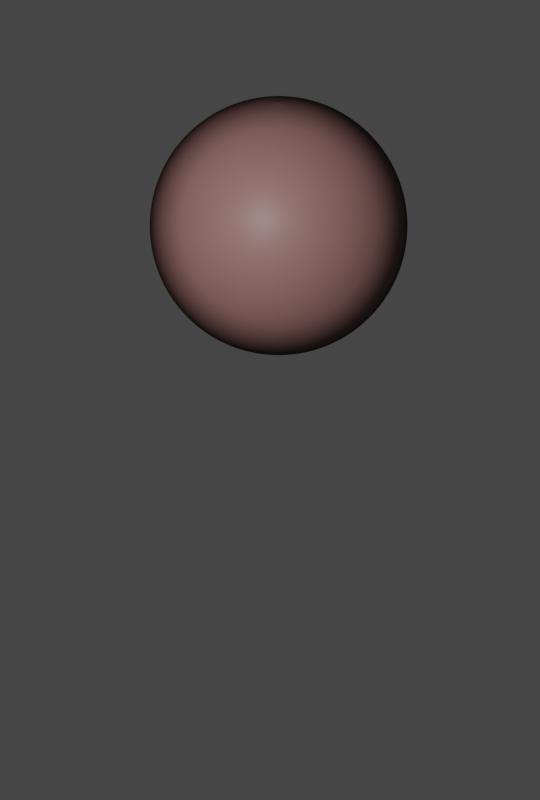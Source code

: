 # Source: Makemake.blend  (saved by Blender 2.93.20; exported with 4.5.12 LTS)
import bpy
from mathutils import Matrix  # noqa: F401  (used for matrix-valued properties, if any)

bpy.ops.wm.read_factory_settings(use_empty=True)
scene = bpy.context.scene
scene.name = 'Scene'

# ---- collections
col_collection = bpy.data.collections.new('Collection'); scene.collection.children.link(col_collection)

# ---- images (referenced by path relative to the original .blend; pixels are not part of the script)
import os
ASSET_DIR = os.environ.get("B2B_ASSET_DIR", "")  # directory of the original .blend (textures are referenced by path, not embedded)
HERE = os.path.dirname(os.path.abspath(__file__))  # packed textures are extracted next to this script under _unpacked/

def load_image(name, relpath, width, height, colorspace="sRGB"):
    """Load a texture the original file referenced (path relative to the .blend, or extracted next to this script)."""
    p = next((c for c in (os.path.join(HERE, relpath), os.path.join(ASSET_DIR, relpath)) if relpath and os.path.exists(c)), "")
    if p:
        img = bpy.data.images.load(p, check_existing=True)
        img.name = name
    else:  # same state as the original file: an image datablock whose file is absent (Cycles renders it pink)
        img = bpy.data.images.new(name, width, height)
        img.source = "FILE"
        img.filepath = "//" + (relpath or name)
    img.colorspace_settings.name = colorspace
    return img
img_thebe_texture_map_png = load_image('thebe_texture_map.png', 'thebe_texture_map.png', 1024, 1024, 'sRGB')
img_random_text_8_png = load_image('random_text_8.png', 'random_text_8.png', 1024, 1024, 'sRGB')

# ---- materials (node trees are filled in below, after node groups)
mat_material_001 = bpy.data.materials.new('Material.001')

# ---- material node trees
mat_material_001.use_nodes = True; mat_material_001.node_tree.nodes.clear()
_N = mat_material_001.node_tree.nodes; _L = mat_material_001.node_tree.links
n0 = _N.new('ShaderNodeBsdfPrincipled'); n0.name = 'Principled BSDF'; n0.location = (10, 300)
n0.distribution = 'GGX'
n0.subsurface_method = 'BURLEY'
n0.inputs[3].default_value = 1.45
n0.inputs[27].default_value = (0.0, 0.0, 0.0, 1.0)
n0.inputs[28].default_value = 1.0
n1 = _N.new('ShaderNodeOutputMaterial'); n1.name = 'Material Output'; n1.location = (786, 349)
n2 = _N.new('ShaderNodeTexImage'); n2.name = 'Image Texture.001'; n2.location = (584, 91)
n2.image = img_thebe_texture_map_png
n3 = _N.new('ShaderNodeBsdfPrincipled'); n3.name = 'Principled BSDF.001'; n3.location = (289, 167)
n3.distribution = 'GGX'
n3.subsurface_method = 'BURLEY'
n3.inputs[0].default_value = (0.0, 0.0, 0.0, 1.0)
n3.inputs[3].default_value = 1.45
n3.inputs[13].default_value = 0.0
n3.inputs[27].default_value = (0.0, 0.0, 0.0, 1.0)
n3.inputs[28].default_value = 1.0
n4 = _N.new('ShaderNodeMixShader'); n4.name = 'Mix Shader'; n4.location = (587, 398)
n5 = _N.new('ShaderNodeLayerWeight'); n5.name = 'Layer Weight'; n5.location = (8, 471)
n6 = _N.new('ShaderNodeValToRGB'); n6.name = 'ColorRamp'; n6.location = (278, 513)
while len(n6.color_ramp.elements) > 1: n6.color_ramp.elements.remove(n6.color_ramp.elements[-1])
n6.color_ramp.elements[0].position = 0.3455; n6.color_ramp.elements[0].color = (0.0, 0.0, 0.0, 1.0)
_e = n6.color_ramp.elements.new(1.0); _e.color = (1.0, 1.0, 1.0, 1.0)
n7 = _N.new('ShaderNodeDisplacement'); n7.name = 'Displacement'; n7.location = (874, 114)
n7.inputs[2].default_value = 0.05
n8 = _N.new('ShaderNodeTexImage'); n8.name = 'Image Texture'; n8.location = (-675, 277)
n8.image = img_random_text_8_png
n9 = _N.new('ShaderNodeValToRGB'); n9.name = 'ColorRamp.001'; n9.location = (-329, 270)
while len(n9.color_ramp.elements) > 1: n9.color_ramp.elements.remove(n9.color_ramp.elements[-1])
n9.color_ramp.elements[0].position = 0.1136; n9.color_ramp.elements[0].color = (0.1508, 0.02664, 0.01222, 1.0)
_e = n9.color_ramp.elements.new(0.4); _e.color = (0.5, 0.2871, 0.2791, 1.0)
_e = n9.color_ramp.elements.new(0.8182); _e.color = (1.0, 1.0, 1.0, 1.0)
_L.new(n0.outputs[0], n4.inputs[1])
_L.new(n7.outputs[0], n1.inputs[2])
_L.new(n2.outputs[0], n7.inputs[0])
_L.new(n4.outputs[0], n1.inputs[0])
_L.new(n3.outputs[0], n4.inputs[2])
_L.new(n5.outputs[1], n6.inputs[0])
_L.new(n6.outputs[0], n4.inputs[0])
_L.new(n8.outputs[0], n9.inputs[0])
_L.new(n9.outputs[0], n0.inputs[0])
n1.is_active_output = True

# ---- world
world_world = bpy.data.worlds.new('World'); scene.world = world_world
world_world.use_nodes = True; world_world.node_tree.nodes.clear()
_N = world_world.node_tree.nodes; _L = world_world.node_tree.links
n0 = _N.new('ShaderNodeOutputWorld'); n0.name = 'World Output'; n0.location = (300, 300)
n1 = _N.new('ShaderNodeBackground'); n1.name = 'Background'; n1.location = (10, 300)
n1.inputs[0].default_value = (0.05088, 0.05088, 0.05088, 1.0)
_L.new(n1.outputs[0], n0.inputs[0])
n0.is_active_output = True
world_world.color = (0.05088, 0.05088, 0.05088)
world_world.use_sun_shadow = False
world_world.sun_shadow_jitter_overblur = 0.0

# ---- cameras
cam_camera_001 = bpy.data.cameras.new('Camera.001')
cam_camera_001.type = 'ORTHO'
cam_camera_001.show_background_images = True

# ---- lights
light_light = bpy.data.lights.new('Light', 'POINT')
light_light.transmission_factor = 0.0
light_light.energy = 972.1
light_light.shadow_soft_size = 0.1
light_light.shadow_maximum_resolution = 0.006
light_light.use_absolute_resolution = True

# ---- meshes
me_sphere_001 = bpy.data.meshes.new('Sphere.001')
me_sphere_001.from_pydata([(0.0, 0.1951, 0.9808), (0.0, 0.3827, 0.9239), (0.0, 0.5556, 0.8315), (0.0, 0.7071, 0.7071), (0.0, 0.8315, 0.5556), (0.0, 0.9239, 0.3827), (0.0, 0.9808, 0.1951), (0.0, 0.8315, -0.5556), (0.0, 0.7071, -0.7071), (0.0, 0.5556, -0.8315), (0.03806, 0.1913, 0.9808), (0.07466, 0.3753, 0.9239), (0.1084, 0.5449, 0.8315), (0.1379, 0.6935, 0.7071), (0.1622, 0.8155, 0.5556), (0.1802, 0.9061, 0.3827), (0.1913, 0.9619, 0.1951), (0.1951, 0.9808, -4.371e-08), (0.1913, 0.9619, -0.1951), (0.1802, 0.9061, -0.3827), (0.1622, 0.8155, -0.5556), (0.1379, 0.6935, -0.7071), (0.1084, 0.5449, -0.8315), (0.07466, 0.3753, -0.9239), (0.03806, 0.1913, -0.9808), (0.07466, 0.1802, 0.9808), (0.1464, 0.3536, 0.9239), (0.2126, 0.5133, 0.8315), (0.2706, 0.6533, 0.7071), (0.3182, 0.7682, 0.5556), (0.3536, 0.8536, 0.3827), (0.3753, 0.9061, 0.1951), (0.3827, 0.9239, -4.371e-08), (0.3753, 0.9061, -0.1951), (0.3536, 0.8536, -0.3827), (0.3182, 0.7682, -0.5556), (0.2706, 0.6533, -0.7071), (0.2126, 0.5133, -0.8315), (0.1464, 0.3536, -0.9239), (0.07466, 0.1802, -0.9808), (0.1084, 0.1622, 0.9808), (0.2126, 0.3182, 0.9239), (0.3087, 0.4619, 0.8315), (0.3928, 0.5879, 0.7071), (0.4619, 0.6913, 0.5556), (0.5133, 0.7682, 0.3827), (0.5449, 0.8155, 0.1951), (0.5556, 0.8315, -4.371e-08), (0.5449, 0.8155, -0.1951), (0.5133, 0.7682, -0.3827), (0.4619, 0.6913, -0.5556), (0.3928, 0.5879, -0.7071), (0.3087, 0.4619, -0.8315), (0.2126, 0.3182, -0.9239), (0.1084, 0.1622, -0.9808), (0.1379, 0.1379, 0.9808), (0.2706, 0.2706, 0.9239), (0.3928, 0.3928, 0.8315), (0.5, 0.5, 0.7071), (0.5879, 0.5879, 0.5556), (0.6533, 0.6533, 0.3827), (0.6935, 0.6935, 0.1951), (0.7071, 0.7071, -4.371e-08), (0.6935, 0.6935, -0.1951), (0.6533, 0.6533, -0.3827), (0.5879, 0.5879, -0.5556), (0.5, 0.5, -0.7071), (0.3928, 0.3928, -0.8315), (0.2706, 0.2706, -0.9239), (0.1379, 0.1379, -0.9808), (0.1622, 0.1084, 0.9808), (0.3182, 0.2126, 0.9239), (0.4619, 0.3087, 0.8315), (0.5879, 0.3928, 0.7071), (0.6913, 0.4619, 0.5556), (0.7682, 0.5133, 0.3827), (0.8155, 0.5449, 0.1951), (0.8315, 0.5556, -4.371e-08), (0.8155, 0.5449, -0.1951), (0.7682, 0.5133, -0.3827), (0.6913, 0.4619, -0.5556), (0.5879, 0.3928, -0.7071), (0.4619, 0.3087, -0.8315), (0.3182, 0.2126, -0.9239), (0.1622, 0.1084, -0.9808), (0.1802, 0.07466, 0.9808), (0.3536, 0.1464, 0.9239), (0.5133, 0.2126, 0.8315), (0.6533, 0.2706, 0.7071), (0.7682, 0.3182, 0.5556), (0.8536, 0.3536, 0.3827), (0.9061, 0.3753, 0.1951), (0.9239, 0.3827, -4.371e-08), (0.9061, 0.3753, -0.1951), (0.8536, 0.3536, -0.3827), (0.7682, 0.3182, -0.5556), (0.6533, 0.2706, -0.7071), (0.5133, 0.2126, -0.8315), (0.3536, 0.1464, -0.9239), (0.1802, 0.07466, -0.9808), (0.1913, 0.03806, 0.9808), (0.3753, 0.07466, 0.9239), (0.5449, 0.1084, 0.8315), (0.6935, 0.1379, 0.7071), (0.8155, 0.1622, 0.5556), (0.9061, 0.1802, 0.3827), (0.9619, 0.1913, 0.1951), (0.9808, 0.1951, -4.371e-08), (0.9619, 0.1913, -0.1951), (0.9061, 0.1802, -0.3827), (0.8155, 0.1622, -0.5556), (0.6935, 0.1379, -0.7071), (0.5449, 0.1084, -0.8315), (0.3753, 0.07466, -0.9239), (0.1913, 0.03806, -0.9808), (0.1951, -6.874e-08, 0.9808), (0.3827, -1.209e-07, 0.9239), (0.5556, -1.134e-07, 0.8315), (0.7071, -4.638e-08, 0.7071), (0.8315, -9.109e-08, 0.5556), (0.9239, -1.658e-08, 0.3827), (0.9808, -9.109e-08, 0.1951), (1.0, -1.656e-07, -4.371e-08), (0.9808, -9.109e-08, -0.1951), (0.9239, -1.507e-07, -0.3827), (0.8315, -1.06e-07, -0.5556), (0.7071, -4.638e-08, -0.7071), (0.5556, -1.134e-07, -0.8315), (0.3827, -9.854e-08, -0.9239), (0.1951, -7.619e-08, -0.9808), (0.1913, -0.03806, 0.9808), (0.3753, -0.07466, 0.9239), (0.5449, -0.1084, 0.8315), (0.6935, -0.1379, 0.7071), (0.8155, -0.1622, 0.5556), (0.9061, -0.1802, 0.3827), (0.9619, -0.1913, 0.1951), (0.9808, -0.1951, -4.371e-08), (0.9619, -0.1913, -0.1951), (0.9061, -0.1802, -0.3827), (0.8155, -0.1622, -0.5556), (0.6935, -0.1379, -0.7071), (0.5449, -0.1084, -0.8315), (0.3753, -0.07466, -0.9239), (0.1913, -0.03806, -0.9808), (0.1802, -0.07466, 0.9808), (0.3536, -0.1464, 0.9239), (0.5133, -0.2126, 0.8315), (0.6533, -0.2706, 0.7071), (0.7682, -0.3182, 0.5556), (0.8536, -0.3536, 0.3827), (0.9061, -0.3753, 0.1951), (0.9239, -0.3827, -4.371e-08), (0.9061, -0.3753, -0.1951), (0.8536, -0.3536, -0.3827), (0.7682, -0.3182, -0.5556), (0.6533, -0.2706, -0.7071), (0.5133, -0.2126, -0.8315), (0.3536, -0.1464, -0.9239), (0.1802, -0.07466, -0.9808), (0.1622, -0.1084, 0.9808), (0.3182, -0.2126, 0.9239), (0.4619, -0.3087, 0.8315), (0.5879, -0.3928, 0.7071), (0.6913, -0.4619, 0.5556), (0.7682, -0.5133, 0.3827), (0.8155, -0.5449, 0.1951), (0.8315, -0.5556, -4.371e-08), (0.8155, -0.5449, -0.1951), (0.7682, -0.5133, -0.3827), (0.6913, -0.4619, -0.5556), (0.5879, -0.3928, -0.7071), (0.4619, -0.3087, -0.8315), (0.3182, -0.2126, -0.9239), (0.1622, -0.1084, -0.9808), (0.1379, -0.1379, 0.9808), (0.2706, -0.2706, 0.9239), (0.3928, -0.3928, 0.8315), (0.5, -0.5, 0.7071), (0.5879, -0.5879, 0.5556), (0.6533, -0.6533, 0.3827), (0.6935, -0.6935, 0.1951), (0.7071, -0.7071, -4.371e-08), (0.6935, -0.6935, -0.1951), (0.6533, -0.6533, -0.3827), (0.5879, -0.5879, -0.5556), (0.5, -0.5, -0.7071), (0.3928, -0.3928, -0.8315), (0.2706, -0.2706, -0.9239), (0.1379, -0.1379, -0.9808), (0.1084, -0.1622, 0.9808), (0.2126, -0.3182, 0.9239), (0.3087, -0.4619, 0.8315), (0.3928, -0.5879, 0.7071), (0.4619, -0.6913, 0.5556), (0.5133, -0.7682, 0.3827), (0.5449, -0.8155, 0.1951), (0.5556, -0.8315, -4.371e-08), (0.5449, -0.8155, -0.1951), (0.5133, -0.7682, -0.3827), (0.4619, -0.6913, -0.5556), (0.3928, -0.5879, -0.7071), (0.3087, -0.4619, -0.8315), (0.2126, -0.3182, -0.9239), (0.1084, -0.1622, -0.9808), (0.07466, -0.1802, 0.9808), (0.1464, -0.3536, 0.9239), (0.2126, -0.5133, 0.8315), (0.2706, -0.6533, 0.7071), (0.3182, -0.7682, 0.5556), (0.3536, -0.8536, 0.3827), (0.3753, -0.9061, 0.1951), (0.3827, -0.9239, -4.371e-08), (0.3753, -0.9061, -0.1951), (0.3536, -0.8536, -0.3827), (0.3182, -0.7682, -0.5556), (0.2706, -0.6533, -0.7071), (0.2126, -0.5133, -0.8315), (0.1464, -0.3536, -0.9239), (0.07466, -0.1802, -0.9808), (0.03806, -0.1913, 0.9808), (0.07466, -0.3753, 0.9239), (0.1084, -0.5449, 0.8315), (0.1379, -0.6935, 0.7071), (0.1622, -0.8155, 0.5556), (0.1802, -0.9061, 0.3827), (0.1913, -0.9619, 0.1951), (0.1951, -0.9808, -4.371e-08), (0.1913, -0.9619, -0.1951), (0.1802, -0.9061, -0.3827), (0.1622, -0.8155, -0.5556), (0.1379, -0.6935, -0.7071), (0.1084, -0.5449, -0.8315), (0.07466, -0.3753, -0.9239), (0.03806, -0.1913, -0.9808), (2.154e-09, -0.1951, 0.9808), (-2.765e-08, -0.3827, 0.9239), (-6.49e-08, -0.5556, 0.8315), (4.686e-08, -0.7071, 0.7071), (-1.275e-08, -0.8315, 0.5556), (1.706e-08, -0.9239, 0.3827), (-7.235e-08, -0.9808, 0.1951), (-2.661e-07, -1.0, -4.371e-08), (-7.235e-08, -0.9808, -0.1951), (-1.171e-07, -0.9239, -0.3827), (-4.255e-08, -0.8315, -0.5556), (4.686e-08, -0.7071, -0.7071), (-6.49e-08, -0.5556, -0.8315), (2.154e-09, -0.3827, -0.9239), (-1.571e-09, -0.1951, -0.9808), (-0.03806, -0.1913, 0.9808), (-0.07466, -0.3753, 0.9239), (-0.1084, -0.5449, 0.8315), (-0.1379, -0.6935, 0.7071), (-0.1622, -0.8155, 0.5556), (-0.1802, -0.9061, 0.3827), (-0.1913, -0.9619, 0.1951), (-0.1951, -0.9808, -4.371e-08), (-0.1913, -0.9619, -0.1951), (-0.1802, -0.9061, -0.3827), (-0.1622, -0.8155, -0.5556), (-0.1379, -0.6935, -0.7071), (-0.1084, -0.5449, -0.8315), (-0.07466, -0.3753, -0.9239), (-0.03806, -0.1913, -0.9808), (-0.07466, -0.1802, 0.9808), (-0.1464, -0.3536, 0.9239), (-0.2126, -0.5133, 0.8315), (-0.2706, -0.6533, 0.7071), (-0.3182, -0.7682, 0.5556), (-0.3536, -0.8536, 0.3827), (-0.3753, -0.9061, 0.1951), (-0.3827, -0.9239, -4.371e-08), (-0.3753, -0.9061, -0.1951), (-0.3536, -0.8536, -0.3827), (-0.3182, -0.7682, -0.5556), (-0.2706, -0.6533, -0.7071), (-0.2126, -0.5133, -0.8315), (-0.1464, -0.3536, -0.9239), (-0.07466, -0.1802, -0.9808), (-0.1084, -0.1622, 0.9808), (-0.2126, -0.3182, 0.9239), (-0.3087, -0.4619, 0.8315), (-0.3928, -0.5879, 0.7071), (-0.4619, -0.6913, 0.5556), (-0.5133, -0.7682, 0.3827), (-0.5449, -0.8155, 0.1951), (-0.5556, -0.8315, -4.371e-08), (-0.5449, -0.8155, -0.1951), (-0.5133, -0.7682, -0.3827), (-0.4619, -0.6913, -0.5556), (-0.3928, -0.5879, -0.7071), (-0.3087, -0.4619, -0.8315), (-0.2126, -0.3182, -0.9239), (-0.1084, -0.1622, -0.9808), (-0.1379, -0.1379, 0.9808), (-0.2706, -0.2706, 0.9239), (-0.3928, -0.3928, 0.8315), (-0.5, -0.5, 0.7071), (-0.5879, -0.5879, 0.5556), (-0.6533, -0.6533, 0.3827), (-0.6935, -0.6935, 0.1951), (-0.7071, -0.7071, -4.371e-08), (-0.6935, -0.6935, -0.1951), (-0.6533, -0.6533, -0.3827), (-0.5879, -0.5879, -0.5556), (-0.5, -0.5, -0.7071), (-0.3928, -0.3928, -0.8315), (-0.2706, -0.2706, -0.9239), (-0.1379, -0.1379, -0.9808), (-0.1622, -0.1084, 0.9808), (-0.3182, -0.2126, 0.9239), (-0.4619, -0.3087, 0.8315), (-0.5879, -0.3928, 0.7071), (-0.6913, -0.4619, 0.5556), (-0.7682, -0.5133, 0.3827), (-0.8155, -0.5449, 0.1951), (-0.8315, -0.5556, -4.371e-08), (-0.8155, -0.5449, -0.1951), (-0.7682, -0.5133, -0.3827), (-0.6913, -0.4619, -0.5556), (-0.5879, -0.3928, -0.7071), (-0.4619, -0.3087, -0.8315), (-0.3182, -0.2126, -0.9239), (-0.1622, -0.1084, -0.9808), (-8.077e-08, -1.209e-07, 1.0), (-0.1802, -0.07466, 0.9808), (-0.3536, -0.1464, 0.9239), (-0.5133, -0.2126, 0.8315), (-0.6533, -0.2706, 0.7071), (-0.7682, -0.3182, 0.5556), (-0.8536, -0.3536, 0.3827), (-0.9061, -0.3753, 0.1951), (-0.9239, -0.3827, -4.371e-08), (-0.9061, -0.3753, -0.1951), (-0.8536, -0.3536, -0.3827), (-0.7682, -0.3182, -0.5556), (-0.6533, -0.2706, -0.7071), (-0.5133, -0.2126, -0.8315), (-0.3536, -0.1464, -0.9239), (-0.1802, -0.07466, -0.9808), (-0.1913, -0.03806, 0.9808), (-0.3753, -0.07466, 0.9239), (-0.5449, -0.1084, 0.8315), (-0.6935, -0.1379, 0.7071), (-0.8155, -0.1622, 0.5556), (-0.9061, -0.1802, 0.3827), (-0.9619, -0.1913, 0.1951), (-0.9808, -0.1951, -4.371e-08), (-0.9619, -0.1913, -0.1951), (-0.9061, -0.1802, -0.3827), (-0.8155, -0.1622, -0.5556), (-0.6935, -0.1379, -0.7071), (-0.5449, -0.1084, -0.8315), (-0.3753, -0.07466, -0.9239), (-0.1913, -0.03806, -0.9808), (-0.1951, -7.246e-08, 0.9808), (-0.3827, -4.638e-08, 0.9239), (-0.5556, 5.771e-09, 0.8315), (-0.7071, -9.109e-08, 0.7071), (-0.8315, -4.638e-08, 0.5556), (-0.9239, -1.68e-09, 0.3827), (-0.9808, 7.283e-08, 0.1951), (-1.0, 3.858e-07, -4.371e-08), (-0.9808, 7.283e-08, -0.1951), (-0.9239, 1.175e-07, -0.3827), (-0.8315, -3.148e-08, -0.5556), (-0.7071, -9.109e-08, -0.7071), (-0.5556, 5.771e-09, -0.8315), (-0.3827, -6.128e-08, -0.9239), (-0.1951, -6.874e-08, -0.9808), (-0.1913, 0.03806, 0.9808), (-0.3753, 0.07466, 0.9239), (-0.5449, 0.1084, 0.8315), (-0.6935, 0.1379, 0.7071), (-0.8155, 0.1622, 0.5556), (-0.9061, 0.1802, 0.3827), (-0.9619, 0.1913, 0.1951), (-0.9808, 0.1951, -4.371e-08), (-0.9619, 0.1913, -0.1951), (-0.9061, 0.1802, -0.3827), (-0.8155, 0.1622, -0.5556), (-0.6935, 0.1379, -0.7071), (-0.5449, 0.1084, -0.8315), (-0.3753, 0.07466, -0.9239), (-0.1913, 0.03806, -0.9808), (-0.1802, 0.07466, 0.9808), (-0.3536, 0.1464, 0.9239), (-0.5133, 0.2126, 0.8315), (-0.6533, 0.2706, 0.7071), (-0.7682, 0.3182, 0.5556), (-0.8536, 0.3536, 0.3827), (-0.9061, 0.3753, 0.1951), (-0.9239, 0.3827, -4.371e-08), (-0.9061, 0.3753, -0.1951), (-0.8536, 0.3536, -0.3827), (-0.7682, 0.3182, -0.5556), (-0.6533, 0.2706, -0.7071), (-0.5133, 0.2126, -0.8315), (-0.3536, 0.1464, -0.9239), (-0.1802, 0.07466, -0.9808), (-0.1622, 0.1084, 0.9808), (-0.3182, 0.2126, 0.9239), (-0.4619, 0.3087, 0.8315), (-0.5879, 0.3928, 0.7071), (-0.6913, 0.4619, 0.5556), (-0.7682, 0.5133, 0.3827), (-0.8155, 0.5449, 0.1951), (-0.8315, 0.5556, -4.371e-08), (-0.8155, 0.5449, -0.1951), (-0.7682, 0.5133, -0.3827), (-0.6913, 0.4619, -0.5556), (-0.5879, 0.3928, -0.7071), (-0.4619, 0.3087, -0.8315), (-0.3182, 0.2126, -0.9239), (-0.1622, 0.1084, -0.9808), (-0.1379, 0.1379, 0.9808), (-0.2706, 0.2706, 0.9239), (-0.3928, 0.3928, 0.8315), (-0.5, 0.5, 0.7071), (-0.5879, 0.5879, 0.5556), (-0.6533, 0.6533, 0.3827), (-0.6935, 0.6935, 0.1951), (-0.7071, 0.7071, -4.371e-08), (-0.6935, 0.6935, -0.1951), (-0.6533, 0.6533, -0.3827), (-0.5879, 0.5879, -0.5556), (-0.5, 0.5, -0.7071), (-0.3928, 0.3928, -0.8315), (-0.2706, 0.2706, -0.9239), (-0.1379, 0.1379, -0.9808), (-0.1084, 0.1622, 0.9808), (-0.2126, 0.3182, 0.9239), (-0.3087, 0.4619, 0.8315), (-0.3928, 0.5879, 0.7071), (-0.4619, 0.6913, 0.5556), (-0.5133, 0.7682, 0.3827), (-0.5449, 0.8155, 0.1951), (-0.5556, 0.8315, -4.371e-08), (-0.5449, 0.8155, -0.1951), (-0.5133, 0.7682, -0.3827), (-0.4619, 0.6913, -0.5556), (-0.3928, 0.5879, -0.7071), (-0.3087, 0.4619, -0.8315), (-0.2126, 0.3182, -0.9239), (-0.1084, 0.1622, -0.9808), (-0.07466, 0.1802, 0.9808), (-0.1464, 0.3536, 0.9239), (-0.2126, 0.5133, 0.8315), (-0.2706, 0.6533, 0.7071), (-0.3182, 0.7682, 0.5556), (-0.3536, 0.8536, 0.3827), (-0.3753, 0.9061, 0.1951), (-0.3827, 0.9239, -4.371e-08), (-0.3753, 0.9061, -0.1951), (-0.3536, 0.8536, -0.3827), (-0.3182, 0.7682, -0.5556), (-0.2706, 0.6533, -0.7071), (-0.2126, 0.5133, -0.8315), (-0.1464, 0.3536, -0.9239), (-0.07466, 0.1802, -0.9808), (-0.03806, 0.1913, 0.9808), (-0.07466, 0.3753, 0.9239), (-0.1084, 0.5449, 0.8315), (-0.1379, 0.6935, 0.7071), (-0.1622, 0.8155, 0.5556), (-0.1802, 0.9061, 0.3827), (-0.1913, 0.9619, 0.1951), (-0.1951, 0.9808, -4.371e-08), (-0.1913, 0.9619, -0.1951), (-0.1802, 0.9061, -0.3827), (-0.1622, 0.8155, -0.5556), (-0.1379, 0.6935, -0.7071), (-0.1084, 0.5449, -0.8315), (-0.07466, 0.3753, -0.9239), (-0.03806, 0.1913, -0.9808), (5.386e-07, 1.0, -4.371e-08), (2.257e-07, 0.9808, -0.1951), (1.959e-07, 0.9239, -0.3827), (6.921e-08, 0.3827, -0.9239), (2.823e-08, 0.1951, -0.9808), (0.0, -8.742e-08, -1.0)], [], [(9, 8, 21, 22), (5, 4, 14, 15), (479, 9, 22, 23), (6, 5, 15, 16), (480, 479, 23, 24), (476, 6, 16, 17), (0, 325, 10), (481, 480, 24), (477, 476, 17, 18), (1, 0, 10, 11), (478, 477, 18, 19), (2, 1, 11, 12), (7, 478, 19, 20), (3, 2, 12, 13), (8, 7, 20, 21), (4, 3, 13, 14), (13, 12, 27, 28), (21, 20, 35, 36), (14, 13, 28, 29), (22, 21, 36, 37), (15, 14, 29, 30), (23, 22, 37, 38), (16, 15, 30, 31), (24, 23, 38, 39), (17, 16, 31, 32), (10, 325, 25), (481, 24, 39), (18, 17, 32, 33), (11, 10, 25, 26), (19, 18, 33, 34), (12, 11, 26, 27), (20, 19, 34, 35), (32, 31, 46, 47), (25, 325, 40), (481, 39, 54), (33, 32, 47, 48), (26, 25, 40, 41), (34, 33, 48, 49), (27, 26, 41, 42), (35, 34, 49, 50), (28, 27, 42, 43), (36, 35, 50, 51), (29, 28, 43, 44), (37, 36, 51, 52), (30, 29, 44, 45), (38, 37, 52, 53), (31, 30, 45, 46), (39, 38, 53, 54), (51, 50, 65, 66), (44, 43, 58, 59), (52, 51, 66, 67), (45, 44, 59, 60), (53, 52, 67, 68), (46, 45, 60, 61), (54, 53, 68, 69), (47, 46, 61, 62), (40, 325, 55), (481, 54, 69), (48, 47, 62, 63), (41, 40, 55, 56), (49, 48, 63, 64), (42, 41, 56, 57), (50, 49, 64, 65), (43, 42, 57, 58), (481, 69, 84), (63, 62, 77, 78), (56, 55, 70, 71), (64, 63, 78, 79), (57, 56, 71, 72), (65, 64, 79, 80), (58, 57, 72, 73), (66, 65, 80, 81), (59, 58, 73, 74), (67, 66, 81, 82), (60, 59, 74, 75), (68, 67, 82, 83), (61, 60, 75, 76), (69, 68, 83, 84), (62, 61, 76, 77), (55, 325, 70), (82, 81, 96, 97), (75, 74, 89, 90), (83, 82, 97, 98), (76, 75, 90, 91), (84, 83, 98, 99), (77, 76, 91, 92), (70, 325, 85), (481, 84, 99), (78, 77, 92, 93), (71, 70, 85, 86), (79, 78, 93, 94), (72, 71, 86, 87), (80, 79, 94, 95), (73, 72, 87, 88), (81, 80, 95, 96), (74, 73, 88, 89), (86, 85, 100, 101), (94, 93, 108, 109), (87, 86, 101, 102), (95, 94, 109, 110), (88, 87, 102, 103), (96, 95, 110, 111), (89, 88, 103, 104), (97, 96, 111, 112), (90, 89, 104, 105), (98, 97, 112, 113), (91, 90, 105, 106), (99, 98, 113, 114), (92, 91, 106, 107), (85, 325, 100), (481, 99, 114), (93, 92, 107, 108), (105, 104, 119, 120), (113, 112, 127, 128), (106, 105, 120, 121), (114, 113, 128, 129), (107, 106, 121, 122), (100, 325, 115), (481, 114, 129), (108, 107, 122, 123), (101, 100, 115, 116), (109, 108, 123, 124), (102, 101, 116, 117), (110, 109, 124, 125), (103, 102, 117, 118), (111, 110, 125, 126), (104, 103, 118, 119), (112, 111, 126, 127), (124, 123, 138, 139), (117, 116, 131, 132), (125, 124, 139, 140), (118, 117, 132, 133), (126, 125, 140, 141), (119, 118, 133, 134), (127, 126, 141, 142), (120, 119, 134, 135), (128, 127, 142, 143), (121, 120, 135, 136), (129, 128, 143, 144), (122, 121, 136, 137), (115, 325, 130), (481, 129, 144), (123, 122, 137, 138), (116, 115, 130, 131), (143, 142, 157, 158), (136, 135, 150, 151), (144, 143, 158, 159), (137, 136, 151, 152), (130, 325, 145), (481, 144, 159), (138, 137, 152, 153), (131, 130, 145, 146), (139, 138, 153, 154), (132, 131, 146, 147), (140, 139, 154, 155), (133, 132, 147, 148), (141, 140, 155, 156), (134, 133, 148, 149), (142, 141, 156, 157), (135, 134, 149, 150), (147, 146, 161, 162), (155, 154, 169, 170), (148, 147, 162, 163), (156, 155, 170, 171), (149, 148, 163, 164), (157, 156, 171, 172), (150, 149, 164, 165), (158, 157, 172, 173), (151, 150, 165, 166), (159, 158, 173, 174), (152, 151, 166, 167), (145, 325, 160), (481, 159, 174), (153, 152, 167, 168), (146, 145, 160, 161), (154, 153, 168, 169), (166, 165, 180, 181), (174, 173, 188, 189), (167, 166, 181, 182), (160, 325, 175), (481, 174, 189), (168, 167, 182, 183), (161, 160, 175, 176), (169, 168, 183, 184), (162, 161, 176, 177), (170, 169, 184, 185), (163, 162, 177, 178), (171, 170, 185, 186), (164, 163, 178, 179), (172, 171, 186, 187), (165, 164, 179, 180), (173, 172, 187, 188), (185, 184, 199, 200), (178, 177, 192, 193), (186, 185, 200, 201), (179, 178, 193, 194), (187, 186, 201, 202), (180, 179, 194, 195), (188, 187, 202, 203), (181, 180, 195, 196), (189, 188, 203, 204), (182, 181, 196, 197), (175, 325, 190), (481, 189, 204), (183, 182, 197, 198), (176, 175, 190, 191), (184, 183, 198, 199), (177, 176, 191, 192), (204, 203, 218, 219), (197, 196, 211, 212), (190, 325, 205), (481, 204, 219), (198, 197, 212, 213), (191, 190, 205, 206), (199, 198, 213, 214), (192, 191, 206, 207), (200, 199, 214, 215), (193, 192, 207, 208), (201, 200, 215, 216), (194, 193, 208, 209), (202, 201, 216, 217), (195, 194, 209, 210), (203, 202, 217, 218), (196, 195, 210, 211), (216, 215, 230, 231), (209, 208, 223, 224), (217, 216, 231, 232), (210, 209, 224, 225), (218, 217, 232, 233), (211, 210, 225, 226), (219, 218, 233, 234), (212, 211, 226, 227), (205, 325, 220), (481, 219, 234), (213, 212, 227, 228), (206, 205, 220, 221), (214, 213, 228, 229), (207, 206, 221, 222), (215, 214, 229, 230), (208, 207, 222, 223), (220, 325, 235), (481, 234, 249), (228, 227, 242, 243), (221, 220, 235, 236), (229, 228, 243, 244), (222, 221, 236, 237), (230, 229, 244, 245), (223, 222, 237, 238), (231, 230, 245, 246), (224, 223, 238, 239), (232, 231, 246, 247), (225, 224, 239, 240), (233, 232, 247, 248), (226, 225, 240, 241), (234, 233, 248, 249), (227, 226, 241, 242), (239, 238, 253, 254), (247, 246, 261, 262), (240, 239, 254, 255), (248, 247, 262, 263), (241, 240, 255, 256), (249, 248, 263, 264), (242, 241, 256, 257), (235, 325, 250), (481, 249, 264), (243, 242, 257, 258), (236, 235, 250, 251), (244, 243, 258, 259), (237, 236, 251, 252), (245, 244, 259, 260), (238, 237, 252, 253), (246, 245, 260, 261), (258, 257, 272, 273), (251, 250, 265, 266), (259, 258, 273, 274), (252, 251, 266, 267), (260, 259, 274, 275), (253, 252, 267, 268), (261, 260, 275, 276), (254, 253, 268, 269), (262, 261, 276, 277), (255, 254, 269, 270), (263, 262, 277, 278), (256, 255, 270, 271), (264, 263, 278, 279), (257, 256, 271, 272), (250, 325, 265), (481, 264, 279), (277, 276, 291, 292), (270, 269, 284, 285), (278, 277, 292, 293), (271, 270, 285, 286), (279, 278, 293, 294), (272, 271, 286, 287), (265, 325, 280), (481, 279, 294), (273, 272, 287, 288), (266, 265, 280, 281), (274, 273, 288, 289), (267, 266, 281, 282), (275, 274, 289, 290), (268, 267, 282, 283), (276, 275, 290, 291), (269, 268, 283, 284), (281, 280, 295, 296), (289, 288, 303, 304), (282, 281, 296, 297), (290, 289, 304, 305), (283, 282, 297, 298), (291, 290, 305, 306), (284, 283, 298, 299), (292, 291, 306, 307), (285, 284, 299, 300), (293, 292, 307, 308), (286, 285, 300, 301), (294, 293, 308, 309), (287, 286, 301, 302), (280, 325, 295), (481, 294, 309), (288, 287, 302, 303), (300, 299, 314, 315), (308, 307, 322, 323), (301, 300, 315, 316), (309, 308, 323, 324), (302, 301, 316, 317), (295, 325, 310), (481, 309, 324), (303, 302, 317, 318), (296, 295, 310, 311), (304, 303, 318, 319), (297, 296, 311, 312), (305, 304, 319, 320), (298, 297, 312, 313), (306, 305, 320, 321), (299, 298, 313, 314), (307, 306, 321, 322), (319, 318, 334, 335), (312, 311, 327, 328), (320, 319, 335, 336), (313, 312, 328, 329), (321, 320, 336, 337), (314, 313, 329, 330), (322, 321, 337, 338), (315, 314, 330, 331), (323, 322, 338, 339), (316, 315, 331, 332), (324, 323, 339, 340), (317, 316, 332, 333), (310, 325, 326), (481, 324, 340), (318, 317, 333, 334), (311, 310, 326, 327), (339, 338, 353, 354), (332, 331, 346, 347), (340, 339, 354, 355), (333, 332, 347, 348), (326, 325, 341), (481, 340, 355), (334, 333, 348, 349), (327, 326, 341, 342), (335, 334, 349, 350), (328, 327, 342, 343), (336, 335, 350, 351), (329, 328, 343, 344), (337, 336, 351, 352), (330, 329, 344, 345), (338, 337, 352, 353), (331, 330, 345, 346), (351, 350, 365, 366), (344, 343, 358, 359), (352, 351, 366, 367), (345, 344, 359, 360), (353, 352, 367, 368), (346, 345, 360, 361), (354, 353, 368, 369), (347, 346, 361, 362), (355, 354, 369, 370), (348, 347, 362, 363), (341, 325, 356), (481, 355, 370), (349, 348, 363, 364), (342, 341, 356, 357), (350, 349, 364, 365), (343, 342, 357, 358), (370, 369, 384, 385), (363, 362, 377, 378), (356, 325, 371), (481, 370, 385), (364, 363, 378, 379), (357, 356, 371, 372), (365, 364, 379, 380), (358, 357, 372, 373), (366, 365, 380, 381), (359, 358, 373, 374), (367, 366, 381, 382), (360, 359, 374, 375), (368, 367, 382, 383), (361, 360, 375, 376), (369, 368, 383, 384), (362, 361, 376, 377), (374, 373, 388, 389), (382, 381, 396, 397), (375, 374, 389, 390), (383, 382, 397, 398), (376, 375, 390, 391), (384, 383, 398, 399), (377, 376, 391, 392), (385, 384, 399, 400), (378, 377, 392, 393), (371, 325, 386), (481, 385, 400), (379, 378, 393, 394), (372, 371, 386, 387), (380, 379, 394, 395), (373, 372, 387, 388), (381, 380, 395, 396), (393, 392, 407, 408), (386, 325, 401), (481, 400, 415), (394, 393, 408, 409), (387, 386, 401, 402), (395, 394, 409, 410), (388, 387, 402, 403), (396, 395, 410, 411), (389, 388, 403, 404), (397, 396, 411, 412), (390, 389, 404, 405), (398, 397, 412, 413), (391, 390, 405, 406), (399, 398, 413, 414), (392, 391, 406, 407), (400, 399, 414, 415), (412, 411, 426, 427), (405, 404, 419, 420), (413, 412, 427, 428), (406, 405, 420, 421), (414, 413, 428, 429), (407, 406, 421, 422), (415, 414, 429, 430), (408, 407, 422, 423), (401, 325, 416), (481, 415, 430), (409, 408, 423, 424), (402, 401, 416, 417), (410, 409, 424, 425), (403, 402, 417, 418), (411, 410, 425, 426), (404, 403, 418, 419), (416, 325, 431), (481, 430, 445), (424, 423, 438, 439), (417, 416, 431, 432), (425, 424, 439, 440), (418, 417, 432, 433), (426, 425, 440, 441), (419, 418, 433, 434), (427, 426, 441, 442), (420, 419, 434, 435), (428, 427, 442, 443), (421, 420, 435, 436), (429, 428, 443, 444), (422, 421, 436, 437), (430, 429, 444, 445), (423, 422, 437, 438), (435, 434, 449, 450), (443, 442, 457, 458), (436, 435, 450, 451), (444, 443, 458, 459), (437, 436, 451, 452), (445, 444, 459, 460), (438, 437, 452, 453), (431, 325, 446), (481, 445, 460), (439, 438, 453, 454), (432, 431, 446, 447), (440, 439, 454, 455), (433, 432, 447, 448), (441, 440, 455, 456), (434, 433, 448, 449), (442, 441, 456, 457), (454, 453, 468, 469), (447, 446, 461, 462), (455, 454, 469, 470), (448, 447, 462, 463), (456, 455, 470, 471), (449, 448, 463, 464), (457, 456, 471, 472), (450, 449, 464, 465), (458, 457, 472, 473), (451, 450, 465, 466), (459, 458, 473, 474), (452, 451, 466, 467), (460, 459, 474, 475), (453, 452, 467, 468), (446, 325, 461), (481, 460, 475), (473, 472, 8, 9), (466, 465, 4, 5), (474, 473, 9, 479), (467, 466, 5, 6), (475, 474, 479, 480), (468, 467, 6, 476), (461, 325, 0), (481, 475, 480), (469, 468, 476, 477), (462, 461, 0, 1), (470, 469, 477, 478), (463, 462, 1, 2), (471, 470, 478, 7), (464, 463, 2, 3), (472, 471, 7, 8), (465, 464, 3, 4)])
_uv = me_sphere_001.uv_layers.new(name='UVMap')
_uv.uv.foreach_set('vector', [0.747, 0.1875, 0.747, 0.25, 0.7163, 0.25, 0.7163, 0.1875, 0.747, 0.625, 0.747, 0.6875, 0.7163, 0.6875, 0.7163, 0.625, 0.747, 0.125, 0.747, 0.1875, 0.7163, 0.1875, 0.7163, 0.125, 0.747, 0.5625, 0.747, 0.625, 0.7163, 0.625, 0.7163, 0.5625, 0.747, 0.0625, 0.747, 0.125, 0.7163, 0.125, 0.7163, 0.0625, 0.747, 0.5, 0.747, 0.5625, 0.7163, 0.5625, 0.7163, 0.5, 0.747, 0.9375, 0.7317, 1.0, 0.7163, 0.9375, 0.7317, 0.0, 0.747, 0.0625, 0.7163, 0.0625, 0.747, 0.4375, 0.747, 0.5, 0.7163, 0.5, 0.7163, 0.4375, 0.747, 0.875, 0.747, 0.9375, 0.7163, 0.9375, 0.7163, 0.875, 0.747, 0.375, 0.747, 0.4375, 0.7163, 0.4375, 0.7163, 0.375, 0.747, 0.8125, 0.747, 0.875, 0.7163, 0.875, 0.7163, 0.8125, 0.747, 0.3125, 0.747, 0.375, 0.7163, 0.375, 0.7163, 0.3125, 0.747, 0.75, 0.747, 0.8125, 0.7163, 0.8125, 0.7163, 0.75, 0.747, 0.25, 0.747, 0.3125, 0.7163, 0.3125, 0.7163, 0.25, 0.747, 0.6875, 0.747, 0.75, 0.7163, 0.75, 0.7163, 0.6875, 0.7163, 0.75, 0.7163, 0.8125, 0.6856, 0.8125, 0.6856, 0.75, 0.7163, 0.25, 0.7163, 0.3125, 0.6856, 0.3125, 0.6856, 0.25, 0.7163, 0.6875, 0.7163, 0.75, 0.6856, 0.75, 0.6856, 0.6875, 0.7163, 0.1875, 0.7163, 0.25, 0.6856, 0.25, 0.6856, 0.1875, 0.7163, 0.625, 0.7163, 0.6875, 0.6856, 0.6875, 0.6856, 0.625, 0.7163, 0.125, 0.7163, 0.1875, 0.6856, 0.1875, 0.6856, 0.125, 0.7163, 0.5625, 0.7163, 0.625, 0.6856, 0.625, 0.6856, 0.5625, 0.7163, 0.0625, 0.7163, 0.125, 0.6856, 0.125, 0.6856, 0.0625, 0.7163, 0.5, 0.7163, 0.5625, 0.6856, 0.5625, 0.6856, 0.5, 0.7163, 0.9375, 0.701, 1.0, 0.6856, 0.9375, 0.701, 0.0, 0.7163, 0.0625, 0.6856, 0.0625, 0.7163, 0.4375, 0.7163, 0.5, 0.6856, 0.5, 0.6856, 0.4375, 0.7163, 0.875, 0.7163, 0.9375, 0.6856, 0.9375, 0.6856, 0.875, 0.7163, 0.375, 0.7163, 0.4375, 0.6856, 0.4375, 0.6856, 0.375, 0.7163, 0.8125, 0.7163, 0.875, 0.6856, 0.875, 0.6856, 0.8125, 0.7163, 0.3125, 0.7163, 0.375, 0.6856, 0.375, 0.6856, 0.3125, 0.6856, 0.5, 0.6856, 0.5625, 0.6549, 0.5625, 0.6549, 0.5, 0.6856, 0.9375, 0.6703, 1.0, 0.6549, 0.9375, 0.6703, 0.0, 0.6856, 0.0625, 0.6549, 0.0625, 0.6856, 0.4375, 0.6856, 0.5, 0.6549, 0.5, 0.6549, 0.4375, 0.6856, 0.875, 0.6856, 0.9375, 0.6549, 0.9375, 0.6549, 0.875, 0.6856, 0.375, 0.6856, 0.4375, 0.6549, 0.4375, 0.6549, 0.375, 0.6856, 0.8125, 0.6856, 0.875, 0.6549, 0.875, 0.6549, 0.8125, 0.6856, 0.3125, 0.6856, 0.375, 0.6549, 0.375, 0.6549, 0.3125, 0.6856, 0.75, 0.6856, 0.8125, 0.6549, 0.8125, 0.6549, 0.75, 0.6856, 0.25, 0.6856, 0.3125, 0.6549, 0.3125, 0.6549, 0.25, 0.6856, 0.6875, 0.6856, 0.75, 0.6549, 0.75, 0.6549, 0.6875, 0.6856, 0.1875, 0.6856, 0.25, 0.6549, 0.25, 0.6549, 0.1875, 0.6856, 0.625, 0.6856, 0.6875, 0.6549, 0.6875, 0.6549, 0.625, 0.6856, 0.125, 0.6856, 0.1875, 0.6549, 0.1875, 0.6549, 0.125, 0.6856, 0.5625, 0.6856, 0.625, 0.6549, 0.625, 0.6549, 0.5625, 0.6856, 0.0625, 0.6856, 0.125, 0.6549, 0.125, 0.6549, 0.0625, 0.6549, 0.25, 0.6549, 0.3125, 0.6241, 0.3125, 0.6241, 0.25, 0.6549, 0.6875, 0.6549, 0.75, 0.6241, 0.75, 0.6241, 0.6875, 0.6549, 0.1875, 0.6549, 0.25, 0.6241, 0.25, 0.6241, 0.1875, 0.6549, 0.625, 0.6549, 0.6875, 0.6241, 0.6875, 0.6241, 0.625, 0.6549, 0.125, 0.6549, 0.1875, 0.6241, 0.1875, 0.6241, 0.125, 0.6549, 0.5625, 0.6549, 0.625, 0.6241, 0.625, 0.6241, 0.5625, 0.6549, 0.0625, 0.6549, 0.125, 0.6241, 0.125, 0.6241, 0.0625, 0.6549, 0.5, 0.6549, 0.5625, 0.6241, 0.5625, 0.6241, 0.5, 0.6549, 0.9375, 0.6395, 1.0, 0.6241, 0.9375, 0.6395, 0.0, 0.6549, 0.0625, 0.6241, 0.0625, 0.6549, 0.4375, 0.6549, 0.5, 0.6241, 0.5, 0.6241, 0.4375, 0.6549, 0.875, 0.6549, 0.9375, 0.6241, 0.9375, 0.6241, 0.875, 0.6549, 0.375, 0.6549, 0.4375, 0.6241, 0.4375, 0.6241, 0.375, 0.6549, 0.8125, 0.6549, 0.875, 0.6241, 0.875, 0.6241, 0.8125, 0.6549, 0.3125, 0.6549, 0.375, 0.6241, 0.375, 0.6241, 0.3125, 0.6549, 0.75, 0.6549, 0.8125, 0.6241, 0.8125, 0.6241, 0.75, 0.6087, 0.0, 0.6241, 0.0625, 0.5932, 0.0625, 0.6241, 0.4375, 0.6241, 0.5, 0.5932, 0.5, 0.5932, 0.4375, 0.6241, 0.875, 0.6241, 0.9375, 0.5932, 0.9375, 0.5932, 0.875, 0.6241, 0.375, 0.6241, 0.4375, 0.5932, 0.4375, 0.5932, 0.375, 0.6241, 0.8125, 0.6241, 0.875, 0.5932, 0.875, 0.5932, 0.8125, 0.6241, 0.3125, 0.6241, 0.375, 0.5932, 0.375, 0.5932, 0.3125, 0.6241, 0.75, 0.6241, 0.8125, 0.5932, 0.8125, 0.5932, 0.75, 0.6241, 0.25, 0.6241, 0.3125, 0.5932, 0.3125, 0.5932, 0.25, 0.6241, 0.6875, 0.6241, 0.75, 0.5932, 0.75, 0.5932, 0.6875, 0.6241, 0.1875, 0.6241, 0.25, 0.5932, 0.25, 0.5932, 0.1875, 0.6241, 0.625, 0.6241, 0.6875, 0.5932, 0.6875, 0.5932, 0.625, 0.6241, 0.125, 0.6241, 0.1875, 0.5932, 0.1875, 0.5932, 0.125, 0.6241, 0.5625, 0.6241, 0.625, 0.5932, 0.625, 0.5932, 0.5625, 0.6241, 0.0625, 0.6241, 0.125, 0.5932, 0.125, 0.5932, 0.0625, 0.6241, 0.5, 0.6241, 0.5625, 0.5932, 0.5625, 0.5932, 0.5, 0.6241, 0.9375, 0.6087, 1.0, 0.5932, 0.9375, 0.5932, 0.1875, 0.5932, 0.25, 0.5622, 0.25, 0.5622, 0.1875, 0.5932, 0.625, 0.5932, 0.6875, 0.5622, 0.6875, 0.5622, 0.625, 0.5932, 0.125, 0.5932, 0.1875, 0.5622, 0.1875, 0.5622, 0.125, 0.5932, 0.5625, 0.5932, 0.625, 0.5622, 0.625, 0.5622, 0.5625, 0.5932, 0.0625, 0.5932, 0.125, 0.5622, 0.125, 0.5622, 0.0625, 0.5932, 0.5, 0.5932, 0.5625, 0.5622, 0.5625, 0.5622, 0.5, 0.5932, 0.9375, 0.5777, 1.0, 0.5622, 0.9375, 0.5777, 0.0, 0.5932, 0.0625, 0.5622, 0.0625, 0.5932, 0.4375, 0.5932, 0.5, 0.5622, 0.5, 0.5622, 0.4375, 0.5932, 0.875, 0.5932, 0.9375, 0.5622, 0.9375, 0.5622, 0.875, 0.5932, 0.375, 0.5932, 0.4375, 0.5622, 0.4375, 0.5622, 0.375, 0.5932, 0.8125, 0.5932, 0.875, 0.5622, 0.875, 0.5622, 0.8125, 0.5932, 0.3125, 0.5932, 0.375, 0.5622, 0.375, 0.5622, 0.3125, 0.5932, 0.75, 0.5932, 0.8125, 0.5622, 0.8125, 0.5622, 0.75, 0.5932, 0.25, 0.5932, 0.3125, 0.5622, 0.3125, 0.5622, 0.25, 0.5932, 0.6875, 0.5932, 0.75, 0.5622, 0.75, 0.5622, 0.6875, 0.5622, 0.875, 0.5622, 0.9375, 0.5312, 0.9375, 0.5312, 0.875, 0.5622, 0.375, 0.5622, 0.4375, 0.5312, 0.4375, 0.5312, 0.375, 0.5622, 0.8125, 0.5622, 0.875, 0.5312, 0.875, 0.5312, 0.8125, 0.5622, 0.3125, 0.5622, 0.375, 0.5312, 0.375, 0.5312, 0.3125, 0.5622, 0.75, 0.5622, 0.8125, 0.5312, 0.8125, 0.5312, 0.75, 0.5622, 0.25, 0.5622, 0.3125, 0.5312, 0.3125, 0.5312, 0.25, 0.5622, 0.6875, 0.5622, 0.75, 0.5312, 0.75, 0.5312, 0.6875, 0.5622, 0.1875, 0.5622, 0.25, 0.5312, 0.25, 0.5312, 0.1875, 0.5622, 0.625, 0.5622, 0.6875, 0.5312, 0.6875, 0.5312, 0.625, 0.5622, 0.125, 0.5622, 0.1875, 0.5312, 0.1875, 0.5312, 0.125, 0.5622, 0.5625, 0.5622, 0.625, 0.5312, 0.625, 0.5312, 0.5625, 0.5622, 0.0625, 0.5622, 0.125, 0.5312, 0.125, 0.5312, 0.0625, 0.5622, 0.5, 0.5622, 0.5625, 0.5312, 0.5625, 0.5312, 0.5, 0.5622, 0.9375, 0.5467, 1.0, 0.5312, 0.9375, 0.5467, 0.0, 0.5622, 0.0625, 0.5312, 0.0625, 0.5622, 0.4375, 0.5622, 0.5, 0.5312, 0.5, 0.5312, 0.4375, 0.5312, 0.625, 0.5312, 0.6875, 0.5, 0.6875, 0.5, 0.625, 0.5312, 0.125, 0.5312, 0.1875, 0.5, 0.1875, 0.5, 0.125, 0.5312, 0.5625, 0.5312, 0.625, 0.5, 0.625, 0.5, 0.5625, 0.5312, 0.0625, 0.5312, 0.125, 0.5, 0.125, 0.5, 0.0625, 0.5312, 0.5, 0.5312, 0.5625, 0.5, 0.5625, 0.5, 0.5, 0.5312, 0.9375, 0.5156, 1.0, 0.5, 0.9375, 0.5156, 0.0, 0.5312, 0.0625, 0.5, 0.0625, 0.5312, 0.4375, 0.5312, 0.5, 0.5, 0.5, 0.5, 0.4375, 0.5312, 0.875, 0.5312, 0.9375, 0.5, 0.9375, 0.5, 0.875, 0.5312, 0.375, 0.5312, 0.4375, 0.5, 0.4375, 0.5, 0.375, 0.5312, 0.8125, 0.5312, 0.875, 0.5, 0.875, 0.5, 0.8125, 0.5312, 0.3125, 0.5312, 0.375, 0.5, 0.375, 0.5, 0.3125, 0.5312, 0.75, 0.5312, 0.8125, 0.5, 0.8125, 0.5, 0.75, 0.5312, 0.25, 0.5312, 0.3125, 0.5, 0.3125, 0.5, 0.25, 0.5312, 0.6875, 0.5312, 0.75, 0.5, 0.75, 0.5, 0.6875, 0.5312, 0.1875, 0.5312, 0.25, 0.5, 0.25, 0.5, 0.1875, 0.5, 0.375, 0.5, 0.4375, 0.4689, 0.4375, 0.4689, 0.375, 0.5, 0.8125, 0.5, 0.875, 0.4689, 0.875, 0.4689, 0.8125, 0.5, 0.3125, 0.5, 0.375, 0.4689, 0.375, 0.4689, 0.3125, 0.5, 0.75, 0.5, 0.8125, 0.4689, 0.8125, 0.4689, 0.75, 0.5, 0.25, 0.5, 0.3125, 0.4689, 0.3125, 0.4689, 0.25, 0.5, 0.6875, 0.5, 0.75, 0.4689, 0.75, 0.4689, 0.6875, 0.5, 0.1875, 0.5, 0.25, 0.4689, 0.25, 0.4689, 0.1875, 0.5, 0.625, 0.5, 0.6875, 0.4689, 0.6875, 0.4689, 0.625, 0.5, 0.125, 0.5, 0.1875, 0.4689, 0.1875, 0.4689, 0.125, 0.5, 0.5625, 0.5, 0.625, 0.4689, 0.625, 0.4689, 0.5625, 0.5, 0.0625, 0.5, 0.125, 0.4689, 0.125, 0.4689, 0.0625, 0.5, 0.5, 0.5, 0.5625, 0.4689, 0.5625, 0.4689, 0.5, 0.5, 0.9375, 0.4844, 1.0, 0.4689, 0.9375, 0.4844, 0.0, 0.5, 0.0625, 0.4689, 0.0625, 0.5, 0.4375, 0.5, 0.5, 0.4689, 0.5, 0.4689, 0.4375, 0.5, 0.875, 0.5, 0.9375, 0.4689, 0.9375, 0.4689, 0.875, 0.4689, 0.125, 0.4689, 0.1875, 0.4379, 0.1875, 0.4379, 0.125, 0.4689, 0.5625, 0.4689, 0.625, 0.4379, 0.625, 0.4379, 0.5625, 0.4689, 0.0625, 0.4689, 0.125, 0.4379, 0.125, 0.4379, 0.0625, 0.4689, 0.5, 0.4689, 0.5625, 0.4379, 0.5625, 0.4379, 0.5, 0.4689, 0.9375, 0.4534, 1.0, 0.4379, 0.9375, 0.4534, 0.0, 0.4689, 0.0625, 0.4379, 0.0625, 0.4689, 0.4375, 0.4689, 0.5, 0.4379, 0.5, 0.4379, 0.4375, 0.4689, 0.875, 0.4689, 0.9375, 0.4379, 0.9375, 0.4379, 0.875, 0.4689, 0.375, 0.4689, 0.4375, 0.4379, 0.4375, 0.4379, 0.375, 0.4689, 0.8125, 0.4689, 0.875, 0.4379, 0.875, 0.4379, 0.8125, 0.4689, 0.3125, 0.4689, 0.375, 0.4379, 0.375, 0.4379, 0.3125, 0.4689, 0.75, 0.4689, 0.8125, 0.4379, 0.8125, 0.4379, 0.75, 0.4689, 0.25, 0.4689, 0.3125, 0.4379, 0.3125, 0.4379, 0.25, 0.4689, 0.6875, 0.4689, 0.75, 0.4379, 0.75, 0.4379, 0.6875, 0.4689, 0.1875, 0.4689, 0.25, 0.4379, 0.25, 0.4379, 0.1875, 0.4689, 0.625, 0.4689, 0.6875, 0.4379, 0.6875, 0.4379, 0.625, 0.4379, 0.8125, 0.4379, 0.875, 0.4072, 0.875, 0.4072, 0.8125, 0.4379, 0.3125, 0.4379, 0.375, 0.4072, 0.375, 0.4072, 0.3125, 0.4379, 0.75, 0.4379, 0.8125, 0.4072, 0.8125, 0.4072, 0.75, 0.4379, 0.25, 0.4379, 0.3125, 0.4072, 0.3125, 0.4072, 0.25, 0.4379, 0.6875, 0.4379, 0.75, 0.4072, 0.75, 0.4072, 0.6875, 0.4379, 0.1875, 0.4379, 0.25, 0.4072, 0.25, 0.4072, 0.1875, 0.4379, 0.625, 0.4379, 0.6875, 0.4072, 0.6875, 0.4072, 0.625, 0.4379, 0.125, 0.4379, 0.1875, 0.4072, 0.1875, 0.4072, 0.125, 0.4379, 0.5625, 0.4379, 0.625, 0.4072, 0.625, 0.4072, 0.5625, 0.4379, 0.0625, 0.4379, 0.125, 0.4072, 0.125, 0.4072, 0.0625, 0.4379, 0.5, 0.4379, 0.5625, 0.4072, 0.5625, 0.4072, 0.5, 0.4379, 0.9375, 0.4225, 1.0, 0.4072, 0.9375, 0.4225, 0.0, 0.4379, 0.0625, 0.4072, 0.0625, 0.4379, 0.4375, 0.4379, 0.5, 0.4072, 0.5, 0.4072, 0.4375, 0.4379, 0.875, 0.4379, 0.9375, 0.4072, 0.9375, 0.4072, 0.875, 0.4379, 0.375, 0.4379, 0.4375, 0.4072, 0.4375, 0.4072, 0.375, 0.4072, 0.5625, 0.4072, 0.625, 0.3766, 0.625, 0.3766, 0.5625, 0.4072, 0.0625, 0.4072, 0.125, 0.3766, 0.125, 0.3766, 0.0625, 0.4072, 0.5, 0.4072, 0.5625, 0.3766, 0.5625, 0.3766, 0.5, 0.4072, 0.9375, 0.3919, 1.0, 0.3766, 0.9375, 0.3919, 0.0, 0.4072, 0.0625, 0.3766, 0.0625, 0.4072, 0.4375, 0.4072, 0.5, 0.3766, 0.5, 0.3766, 0.4375, 0.4072, 0.875, 0.4072, 0.9375, 0.3766, 0.9375, 0.3766, 0.875, 0.4072, 0.375, 0.4072, 0.4375, 0.3766, 0.4375, 0.3766, 0.375, 0.4072, 0.8125, 0.4072, 0.875, 0.3766, 0.875, 0.3766, 0.8125, 0.4072, 0.3125, 0.4072, 0.375, 0.3766, 0.375, 0.3766, 0.3125, 0.4072, 0.75, 0.4072, 0.8125, 0.3766, 0.8125, 0.3766, 0.75, 0.4072, 0.25, 0.4072, 0.3125, 0.3766, 0.3125, 0.3766, 0.25, 0.4072, 0.6875, 0.4072, 0.75, 0.3766, 0.75, 0.3766, 0.6875, 0.4072, 0.1875, 0.4072, 0.25, 0.3766, 0.25, 0.3766, 0.1875, 0.4072, 0.625, 0.4072, 0.6875, 0.3766, 0.6875, 0.3766, 0.625, 0.4072, 0.125, 0.4072, 0.1875, 0.3766, 0.1875, 0.3766, 0.125, 0.3766, 0.3125, 0.3766, 0.375, 0.3462, 0.375, 0.3462, 0.3125, 0.3766, 0.75, 0.3766, 0.8125, 0.3462, 0.8125, 0.3462, 0.75, 0.3766, 0.25, 0.3766, 0.3125, 0.3462, 0.3125, 0.3462, 0.25, 0.3766, 0.6875, 0.3766, 0.75, 0.3462, 0.75, 0.3462, 0.6875, 0.3766, 0.1875, 0.3766, 0.25, 0.3462, 0.25, 0.3462, 0.1875, 0.3766, 0.625, 0.3766, 0.6875, 0.3462, 0.6875, 0.3462, 0.625, 0.3766, 0.125, 0.3766, 0.1875, 0.3462, 0.1875, 0.3462, 0.125, 0.3766, 0.5625, 0.3766, 0.625, 0.3462, 0.625, 0.3462, 0.5625, 0.3766, 0.0625, 0.3766, 0.125, 0.3462, 0.125, 0.3462, 0.0625, 0.3766, 0.5, 0.3766, 0.5625, 0.3462, 0.5625, 0.3462, 0.5, 0.3766, 0.9375, 0.3614, 1.0, 0.3462, 0.9375, 0.3614, 0.0, 0.3766, 0.0625, 0.3462, 0.0625, 0.3766, 0.4375, 0.3766, 0.5, 0.3462, 0.5, 0.3462, 0.4375, 0.3766, 0.875, 0.3766, 0.9375, 0.3462, 0.9375, 0.3462, 0.875, 0.3766, 0.375, 0.3766, 0.4375, 0.3462, 0.4375, 0.3462, 0.375, 0.3766, 0.8125, 0.3766, 0.875, 0.3462, 0.875, 0.3462, 0.8125, 0.3462, 0.0625, 0.3462, 0.125, 0.3158, 0.125, 0.3158, 0.0625, 0.3462, 0.5, 0.3462, 0.5625, 0.3158, 0.5625, 0.3158, 0.5, 0.3462, 0.9375, 0.3309, 1.0, 0.3158, 0.9375, 0.3309, 0.0, 0.3462, 0.0625, 0.3158, 0.0625, 0.3462, 0.4375, 0.3462, 0.5, 0.3158, 0.5, 0.3158, 0.4375, 0.3462, 0.875, 0.3462, 0.9375, 0.3158, 0.9375, 0.3158, 0.875, 0.3462, 0.375, 0.3462, 0.4375, 0.3158, 0.4375, 0.3158, 0.375, 0.3462, 0.8125, 0.3462, 0.875, 0.3158, 0.875, 0.3158, 0.8125, 0.3462, 0.3125, 0.3462, 0.375, 0.3158, 0.375, 0.3158, 0.3125, 0.3462, 0.75, 0.3462, 0.8125, 0.3158, 0.8125, 0.3158, 0.75, 0.3462, 0.25, 0.3462, 0.3125, 0.3158, 0.3125, 0.3158, 0.25, 0.3462, 0.6875, 0.3462, 0.75, 0.3158, 0.75, 0.3158, 0.6875, 0.3462, 0.1875, 0.3462, 0.25, 0.3158, 0.25, 0.3158, 0.1875, 0.3462, 0.625, 0.3462, 0.6875, 0.3158, 0.6875, 0.3158, 0.625, 0.3462, 0.125, 0.3462, 0.1875, 0.3158, 0.1875, 0.3158, 0.125, 0.3462, 0.5625, 0.3462, 0.625, 0.3158, 0.625, 0.3158, 0.5625, 0.3158, 0.25, 0.3158, 0.3125, 0.2855, 0.3125, 0.2855, 0.25, 0.3158, 0.6875, 0.3158, 0.75, 0.2855, 0.75, 0.2855, 0.6875, 0.3158, 0.1875, 0.3158, 0.25, 0.2855, 0.25, 0.2855, 0.1875, 0.3158, 0.625, 0.3158, 0.6875, 0.2855, 0.6875, 0.2855, 0.625, 0.3158, 0.125, 0.3158, 0.1875, 0.2855, 0.1875, 0.2855, 0.125, 0.3158, 0.5625, 0.3158, 0.625, 0.2855, 0.625, 0.2855, 0.5625, 0.3158, 0.0625, 0.3158, 0.125, 0.2855, 0.125, 0.2855, 0.0625, 0.3158, 0.5, 0.3158, 0.5625, 0.2855, 0.5625, 0.2855, 0.5, 0.3158, 0.9375, 0.3006, 1.0, 0.2855, 0.9375, 0.3006, 0.0, 0.3158, 0.0625, 0.2855, 0.0625, 0.3158, 0.4375, 0.3158, 0.5, 0.2855, 0.5, 0.2855, 0.4375, 0.3158, 0.875, 0.3158, 0.9375, 0.2855, 0.9375, 0.2855, 0.875, 0.3158, 0.375, 0.3158, 0.4375, 0.2855, 0.4375, 0.2855, 0.375, 0.3158, 0.8125, 0.3158, 0.875, 0.2855, 0.875, 0.2855, 0.8125, 0.3158, 0.3125, 0.3158, 0.375, 0.2855, 0.375, 0.2855, 0.3125, 0.3158, 0.75, 0.3158, 0.8125, 0.2855, 0.8125, 0.2855, 0.75, 0.2855, 0.9375, 0.2703, 1.0, 0.2552, 0.9375, 0.2703, 0.0, 0.2855, 0.0625, 0.2552, 0.0625, 0.2855, 0.4375, 0.2855, 0.5, 0.2552, 0.5, 0.2552, 0.4375, 0.2855, 0.875, 0.2855, 0.9375, 0.2552, 0.9375, 0.2552, 0.875, 0.2855, 0.375, 0.2855, 0.4375, 0.2552, 0.4375, 0.2552, 0.375, 0.2855, 0.8125, 0.2855, 0.875, 0.2552, 0.875, 0.2552, 0.8125, 0.2855, 0.3125, 0.2855, 0.375, 0.2552, 0.375, 0.2552, 0.3125, 0.2855, 0.75, 0.2855, 0.8125, 0.2552, 0.8125, 0.2552, 0.75, 0.2855, 0.25, 0.2855, 0.3125, 0.2552, 0.3125, 0.2552, 0.25, 0.2855, 0.6875, 0.2855, 0.75, 0.2552, 0.75, 0.2552, 0.6875, 0.2855, 0.1875, 0.2855, 0.25, 0.2552, 0.25, 0.2552, 0.1875, 0.2855, 0.625, 0.2855, 0.6875, 0.2552, 0.6875, 0.2552, 0.625, 0.2855, 0.125, 0.2855, 0.1875, 0.2552, 0.1875, 0.2552, 0.125, 0.2855, 0.5625, 0.2855, 0.625, 0.2552, 0.625, 0.2552, 0.5625, 0.2855, 0.0625, 0.2855, 0.125, 0.2552, 0.125, 0.2552, 0.0625, 0.2855, 0.5, 0.2855, 0.5625, 0.2552, 0.5625, 0.2552, 0.5, 0.2552, 0.6875, 0.2552, 0.75, 0.2249, 0.75, 0.2249, 0.6875, 0.2552, 0.1875, 0.2552, 0.25, 0.2249, 0.25, 0.2249, 0.1875, 0.2552, 0.625, 0.2552, 0.6875, 0.2249, 0.6875, 0.2249, 0.625, 0.2552, 0.125, 0.2552, 0.1875, 0.2249, 0.1875, 0.2249, 0.125, 0.2552, 0.5625, 0.2552, 0.625, 0.2249, 0.625, 0.2249, 0.5625, 0.2552, 0.0625, 0.2552, 0.125, 0.2249, 0.125, 0.2249, 0.0625, 0.2552, 0.5, 0.2552, 0.5625, 0.2249, 0.5625, 0.2249, 0.5, 0.2552, 0.9375, 0.24, 1.0, 0.2249, 0.9375, 0.24, 0.0, 0.2552, 0.0625, 0.2249, 0.0625, 0.2552, 0.4375, 0.2552, 0.5, 0.2249, 0.5, 0.2249, 0.4375, 0.2552, 0.875, 0.2552, 0.9375, 0.2249, 0.9375, 0.2249, 0.875, 0.2552, 0.375, 0.2552, 0.4375, 0.2249, 0.4375, 0.2249, 0.375, 0.2552, 0.8125, 0.2552, 0.875, 0.2249, 0.875, 0.2249, 0.8125, 0.2552, 0.3125, 0.2552, 0.375, 0.2249, 0.375, 0.2249, 0.3125, 0.2552, 0.75, 0.2552, 0.8125, 0.2249, 0.8125, 0.2249, 0.75, 0.2552, 0.25, 0.2552, 0.3125, 0.2249, 0.3125, 0.2249, 0.25, 0.2249, 0.4375, 0.2249, 0.5, 0.1946, 0.5, 0.1946, 0.4375, 0.2249, 0.875, 0.2249, 0.9375, 0.1946, 0.9375, 0.1946, 0.875, 0.2249, 0.375, 0.2249, 0.4375, 0.1946, 0.4375, 0.1946, 0.375, 0.2249, 0.8125, 0.2249, 0.875, 0.1946, 0.875, 0.1946, 0.8125, 0.2249, 0.3125, 0.2249, 0.375, 0.1946, 0.375, 0.1946, 0.3125, 0.2249, 0.75, 0.2249, 0.8125, 0.1946, 0.8125, 0.1946, 0.75, 0.2249, 0.25, 0.2249, 0.3125, 0.1946, 0.3125, 0.1946, 0.25, 0.2249, 0.6875, 0.2249, 0.75, 0.1946, 0.75, 0.1946, 0.6875, 0.2249, 0.1875, 0.2249, 0.25, 0.1946, 0.25, 0.1946, 0.1875, 0.2249, 0.625, 0.2249, 0.6875, 0.1946, 0.6875, 0.1946, 0.625, 0.2249, 0.125, 0.2249, 0.1875, 0.1946, 0.1875, 0.1946, 0.125, 0.2249, 0.5625, 0.2249, 0.625, 0.1946, 0.625, 0.1946, 0.5625, 0.2249, 0.0625, 0.2249, 0.125, 0.1946, 0.125, 0.1946, 0.0625, 0.2249, 0.5, 0.2249, 0.5625, 0.1946, 0.5625, 0.1946, 0.5, 0.2249, 0.9375, 0.2097, 1.0, 0.1946, 0.9375, 0.2097, 0.0, 0.2249, 0.0625, 0.1946, 0.0625, 0.1946, 0.1875, 0.1946, 0.25, 0.1642, 0.25, 0.1642, 0.1875, 0.1946, 0.625, 0.1946, 0.6875, 0.1642, 0.6875, 0.1642, 0.625, 0.1946, 0.125, 0.1946, 0.1875, 0.1642, 0.1875, 0.1642, 0.125, 0.1946, 0.5625, 0.1946, 0.625, 0.1642, 0.625, 0.1642, 0.5625, 0.1946, 0.0625, 0.1946, 0.125, 0.1642, 0.125, 0.1642, 0.0625, 0.1946, 0.5, 0.1946, 0.5625, 0.1642, 0.5625, 0.1642, 0.5, 0.1946, 0.9375, 0.1794, 1.0, 0.1642, 0.9375, 0.1794, 0.0, 0.1946, 0.0625, 0.1642, 0.0625, 0.1946, 0.4375, 0.1946, 0.5, 0.1642, 0.5, 0.1642, 0.4375, 0.1946, 0.875, 0.1946, 0.9375, 0.1642, 0.9375, 0.1642, 0.875, 0.1946, 0.375, 0.1946, 0.4375, 0.1642, 0.4375, 0.1642, 0.375, 0.1946, 0.8125, 0.1946, 0.875, 0.1642, 0.875, 0.1642, 0.8125, 0.1946, 0.3125, 0.1946, 0.375, 0.1642, 0.375, 0.1642, 0.3125, 0.1946, 0.75, 0.1946, 0.8125, 0.1642, 0.8125, 0.1642, 0.75, 0.1946, 0.25, 0.1946, 0.3125, 0.1642, 0.3125, 0.1642, 0.25, 0.1946, 0.6875, 0.1946, 0.75, 0.1642, 0.75, 0.1642, 0.6875, 0.1642, 0.875, 0.1642, 0.9375, 0.1338, 0.9375, 0.1338, 0.875, 0.1642, 0.375, 0.1642, 0.4375, 0.1338, 0.4375, 0.1338, 0.375, 0.1642, 0.8125, 0.1642, 0.875, 0.1338, 0.875, 0.1338, 0.8125, 0.1642, 0.3125, 0.1642, 0.375, 0.1338, 0.375, 0.1338, 0.3125, 0.1642, 0.75, 0.1642, 0.8125, 0.1338, 0.8125, 0.1338, 0.75, 0.1642, 0.25, 0.1642, 0.3125, 0.1338, 0.3125, 0.1338, 0.25, 0.1642, 0.6875, 0.1642, 0.75, 0.1338, 0.75, 0.1338, 0.6875, 0.1642, 0.1875, 0.1642, 0.25, 0.1338, 0.25, 0.1338, 0.1875, 0.1642, 0.625, 0.1642, 0.6875, 0.1338, 0.6875, 0.1338, 0.625, 0.1642, 0.125, 0.1642, 0.1875, 0.1338, 0.1875, 0.1338, 0.125, 0.1642, 0.5625, 0.1642, 0.625, 0.1338, 0.625, 0.1338, 0.5625, 0.1642, 0.0625, 0.1642, 0.125, 0.1338, 0.125, 0.1338, 0.0625, 0.1642, 0.5, 0.1642, 0.5625, 0.1338, 0.5625, 0.1338, 0.5, 0.1642, 0.9375, 0.1489, 1.0, 0.1338, 0.9375, 0.1489, 0.0, 0.1642, 0.0625, 0.1338, 0.0625, 0.1642, 0.4375, 0.1642, 0.5, 0.1338, 0.5, 0.1338, 0.4375, 0.1338, 0.625, 0.1338, 0.6875, 0.1032, 0.6875, 0.1032, 0.625, 0.1338, 0.125, 0.1338, 0.1875, 0.1032, 0.1875, 0.1032, 0.125, 0.1338, 0.5625, 0.1338, 0.625, 0.1032, 0.625, 0.1032, 0.5625, 0.1338, 0.0625, 0.1338, 0.125, 0.1032, 0.125, 0.1032, 0.0625, 0.1338, 0.5, 0.1338, 0.5625, 0.1032, 0.5625, 0.1032, 0.5, 0.1338, 0.9375, 0.1184, 1.0, 0.1032, 0.9375, 0.1184, 0.0, 0.1338, 0.0625, 0.1032, 0.0625, 0.1338, 0.4375, 0.1338, 0.5, 0.1032, 0.5, 0.1032, 0.4375, 0.1338, 0.875, 0.1338, 0.9375, 0.1032, 0.9375, 0.1032, 0.875, 0.1338, 0.375, 0.1338, 0.4375, 0.1032, 0.4375, 0.1032, 0.375, 0.1338, 0.8125, 0.1338, 0.875, 0.1032, 0.875, 0.1032, 0.8125, 0.1338, 0.3125, 0.1338, 0.375, 0.1032, 0.375, 0.1032, 0.3125, 0.1338, 0.75, 0.1338, 0.8125, 0.1032, 0.8125, 0.1032, 0.75, 0.1338, 0.25, 0.1338, 0.3125, 0.1032, 0.3125, 0.1032, 0.25, 0.1338, 0.6875, 0.1338, 0.75, 0.1032, 0.75, 0.1032, 0.6875, 0.1338, 0.1875, 0.1338, 0.25, 0.1032, 0.25, 0.1032, 0.1875, 0.1032, 0.375, 0.1032, 0.4375, 0.07247, 0.4375, 0.07247, 0.375, 0.1032, 0.8125, 0.1032, 0.875, 0.07247, 0.875, 0.07247, 0.8125, 0.1032, 0.3125, 0.1032, 0.375, 0.07247, 0.375, 0.07247, 0.3125, 0.1032, 0.75, 0.1032, 0.8125, 0.07247, 0.8125, 0.07247, 0.75, 0.1032, 0.25, 0.1032, 0.3125, 0.07247, 0.3125, 0.07247, 0.25, 0.1032, 0.6875, 0.1032, 0.75, 0.07247, 0.75, 0.07247, 0.6875, 0.1032, 0.1875, 0.1032, 0.25, 0.07247, 0.25, 0.07247, 0.1875, 0.1032, 0.625, 0.1032, 0.6875, 0.07247, 0.6875, 0.07247, 0.625, 0.1032, 0.125, 0.1032, 0.1875, 0.07247, 0.1875, 0.07247, 0.125, 0.1032, 0.5625, 0.1032, 0.625, 0.07247, 0.625, 0.07247, 0.5625, 0.1032, 0.0625, 0.1032, 0.125, 0.07247, 0.125, 0.07247, 0.0625, 0.1032, 0.5, 0.1032, 0.5625, 0.07247, 0.5625, 0.07247, 0.5, 0.1032, 0.9375, 0.08775, 1.0, 0.07247, 0.9375, 0.08775, 0.0, 0.1032, 0.0625, 0.07247, 0.0625, 0.1032, 0.4375, 0.1032, 0.5, 0.07247, 0.5, 0.07247, 0.4375, 0.1032, 0.875, 0.1032, 0.9375, 0.07247, 0.9375, 0.07247, 0.875, 0.07247, 0.125, 0.07247, 0.1875, 0.04155, 0.1875, 0.04155, 0.125, 0.07247, 0.5625, 0.07247, 0.625, 0.04155, 0.625, 0.04155, 0.5625, 0.07247, 0.0625, 0.07247, 0.125, 0.04155, 0.125, 0.04155, 0.0625, 0.07247, 0.5, 0.07247, 0.5625, 0.04155, 0.5625, 0.04155, 0.5, 0.07247, 0.9375, 0.05692, 1.0, 0.04155, 0.9375, 0.05692, 0.0, 0.07247, 0.0625, 0.04155, 0.0625, 0.07247, 0.4375, 0.07247, 0.5, 0.04155, 0.5, 0.04155, 0.4375, 0.07247, 0.875, 0.07247, 0.9375, 0.04155, 0.9375, 0.04155, 0.875, 0.07247, 0.375, 0.07247, 0.4375, 0.04155, 0.4375, 0.04155, 0.375, 0.07247, 0.8125, 0.07247, 0.875, 0.04155, 0.875, 0.04155, 0.8125, 0.07247, 0.3125, 0.07247, 0.375, 0.04155, 0.375, 0.04155, 0.3125, 0.07247, 0.75, 0.07247, 0.8125, 0.04155, 0.8125, 0.04155, 0.75, 0.07247, 0.25, 0.07247, 0.3125, 0.04155, 0.3125, 0.04155, 0.25, 0.07247, 0.6875, 0.07247, 0.75, 0.04155, 0.75, 0.04155, 0.6875, 0.07247, 0.1875, 0.07247, 0.25, 0.04155, 0.25, 0.04155, 0.1875, 0.07247, 0.625, 0.07247, 0.6875, 0.04155, 0.6875, 0.04155, 0.625, 0.04155, 0.3125, 0.04155, 0.375, 0.01041, 0.375, 0.01041, 0.3125, 0.04155, 0.75, 0.04155, 0.8125, 0.01041, 0.8125, 0.01041, 0.75, 0.04155, 0.25, 0.04155, 0.3125, 0.01041, 0.3125, 0.01041, 0.25, 0.04155, 0.6875, 0.04155, 0.75, 0.01041, 0.75, 0.01041, 0.6875, 0.04155, 0.1875, 0.04155, 0.25, 0.01041, 0.25, 0.01041, 0.1875, 0.04155, 0.625, 0.04155, 0.6875, 0.01041, 0.6875, 0.01041, 0.625, 0.04155, 0.125, 0.04155, 0.1875, 0.01041, 0.1875, 0.01041, 0.125, 0.04155, 0.5625, 0.04155, 0.625, 0.01041, 0.625, 0.01041, 0.5625, 0.04155, 0.0625, 0.04155, 0.125, 0.01041, 0.125, 0.01041, 0.0625, 0.04155, 0.5, 0.04155, 0.5625, 0.01041, 0.5625, 0.01041, 0.5, 0.04155, 0.9375, 0.02589, 1.0, 0.01041, 0.9375, 0.02589, 0.0, 0.04155, 0.0625, 0.01041, 0.0625, 0.04155, 0.4375, 0.04155, 0.5, 0.01041, 0.5, 0.01041, 0.4375, 0.04155, 0.875, 0.04155, 0.9375, 0.01041, 0.9375, 0.01041, 0.875, 0.04155, 0.375, 0.04155, 0.4375, 0.01041, 0.4375, 0.01041, 0.375, 0.04155, 0.8125, 0.04155, 0.875, 0.01041, 0.875, 0.01041, 0.8125, 0.994, 0.0625, 0.994, 0.125, 0.9629, 0.125, 0.9629, 0.0625, 0.994, 0.5, 0.994, 0.5625, 0.9629, 0.5625, 0.9629, 0.5, 0.994, 0.9375, 0.9785, 1.0, 0.9629, 0.9375, 0.9785, 0.0, 0.994, 0.0625, 0.9629, 0.0625, 0.994, 0.4375, 0.994, 0.5, 0.9629, 0.5, 0.9629, 0.4375, 0.994, 0.875, 0.994, 0.9375, 0.9629, 0.9375, 0.9629, 0.875, 0.994, 0.375, 0.994, 0.4375, 0.9629, 0.4375, 0.9629, 0.375, 0.994, 0.8125, 0.994, 0.875, 0.9629, 0.875, 0.9629, 0.8125, 0.994, 0.3125, 0.994, 0.375, 0.9629, 0.375, 0.9629, 0.3125, 0.994, 0.75, 0.994, 0.8125, 0.9629, 0.8125, 0.9629, 0.75, 0.994, 0.25, 0.994, 0.3125, 0.9629, 0.3125, 0.9629, 0.25, 0.994, 0.6875, 0.994, 0.75, 0.9629, 0.75, 0.9629, 0.6875, 0.994, 0.1875, 0.994, 0.25, 0.9629, 0.25, 0.9629, 0.1875, 0.994, 0.625, 0.994, 0.6875, 0.9629, 0.6875, 0.9629, 0.625, 0.994, 0.125, 0.994, 0.1875, 0.9629, 0.1875, 0.9629, 0.125, 0.994, 0.5625, 0.994, 0.625, 0.9629, 0.625, 0.9629, 0.5625, 0.9629, 0.75, 0.9629, 0.8125, 0.9318, 0.8125, 0.9318, 0.75, 0.9629, 0.25, 0.9629, 0.3125, 0.9318, 0.3125, 0.9318, 0.25, 0.9629, 0.6875, 0.9629, 0.75, 0.9318, 0.75, 0.9318, 0.6875, 0.9629, 0.1875, 0.9629, 0.25, 0.9318, 0.25, 0.9318, 0.1875, 0.9629, 0.625, 0.9629, 0.6875, 0.9318, 0.6875, 0.9318, 0.625, 0.9629, 0.125, 0.9629, 0.1875, 0.9318, 0.1875, 0.9318, 0.125, 0.9629, 0.5625, 0.9629, 0.625, 0.9318, 0.625, 0.9318, 0.5625, 0.9629, 0.0625, 0.9629, 0.125, 0.9318, 0.125, 0.9318, 0.0625, 0.9629, 0.5, 0.9629, 0.5625, 0.9318, 0.5625, 0.9318, 0.5, 0.9629, 0.9375, 0.9474, 1.0, 0.9318, 0.9375, 0.9474, 0.0, 0.9629, 0.0625, 0.9318, 0.0625, 0.9629, 0.4375, 0.9629, 0.5, 0.9318, 0.5, 0.9318, 0.4375, 0.9629, 0.875, 0.9629, 0.9375, 0.9318, 0.9375, 0.9318, 0.875, 0.9629, 0.375, 0.9629, 0.4375, 0.9318, 0.4375, 0.9318, 0.375, 0.9629, 0.8125, 0.9629, 0.875, 0.9318, 0.875, 0.9318, 0.8125, 0.9629, 0.3125, 0.9629, 0.375, 0.9318, 0.375, 0.9318, 0.3125, 0.9318, 0.5, 0.9318, 0.5625, 0.9008, 0.5625, 0.9008, 0.5, 0.9318, 0.9375, 0.9164, 1.0, 0.9008, 0.9375, 0.9164, 0.0, 0.9318, 0.0625, 0.9008, 0.0625, 0.9318, 0.4375, 0.9318, 0.5, 0.9008, 0.5, 0.9008, 0.4375, 0.9318, 0.875, 0.9318, 0.9375, 0.9008, 0.9375, 0.9008, 0.875, 0.9318, 0.375, 0.9318, 0.4375, 0.9008, 0.4375, 0.9008, 0.375, 0.9318, 0.8125, 0.9318, 0.875, 0.9008, 0.875, 0.9008, 0.8125, 0.9318, 0.3125, 0.9318, 0.375, 0.9008, 0.375, 0.9008, 0.3125, 0.9318, 0.75, 0.9318, 0.8125, 0.9008, 0.8125, 0.9008, 0.75, 0.9318, 0.25, 0.9318, 0.3125, 0.9008, 0.3125, 0.9008, 0.25, 0.9318, 0.6875, 0.9318, 0.75, 0.9008, 0.75, 0.9008, 0.6875, 0.9318, 0.1875, 0.9318, 0.25, 0.9008, 0.25, 0.9008, 0.1875, 0.9318, 0.625, 0.9318, 0.6875, 0.9008, 0.6875, 0.9008, 0.625, 0.9318, 0.125, 0.9318, 0.1875, 0.9008, 0.1875, 0.9008, 0.125, 0.9318, 0.5625, 0.9318, 0.625, 0.9008, 0.625, 0.9008, 0.5625, 0.9318, 0.0625, 0.9318, 0.125, 0.9008, 0.125, 0.9008, 0.0625, 0.9008, 0.25, 0.9008, 0.3125, 0.87, 0.3125, 0.87, 0.25, 0.9008, 0.6875, 0.9008, 0.75, 0.87, 0.75, 0.87, 0.6875, 0.9008, 0.1875, 0.9008, 0.25, 0.87, 0.25, 0.87, 0.1875, 0.9008, 0.625, 0.9008, 0.6875, 0.87, 0.6875, 0.87, 0.625, 0.9008, 0.125, 0.9008, 0.1875, 0.87, 0.1875, 0.87, 0.125, 0.9008, 0.5625, 0.9008, 0.625, 0.87, 0.625, 0.87, 0.5625, 0.9008, 0.0625, 0.9008, 0.125, 0.87, 0.125, 0.87, 0.0625, 0.9008, 0.5, 0.9008, 0.5625, 0.87, 0.5625, 0.87, 0.5, 0.9008, 0.9375, 0.8855, 1.0, 0.87, 0.9375, 0.8855, 0.0, 0.9008, 0.0625, 0.87, 0.0625, 0.9008, 0.4375, 0.9008, 0.5, 0.87, 0.5, 0.87, 0.4375, 0.9008, 0.875, 0.9008, 0.9375, 0.87, 0.9375, 0.87, 0.875, 0.9008, 0.375, 0.9008, 0.4375, 0.87, 0.4375, 0.87, 0.375, 0.9008, 0.8125, 0.9008, 0.875, 0.87, 0.875, 0.87, 0.8125, 0.9008, 0.3125, 0.9008, 0.375, 0.87, 0.375, 0.87, 0.3125, 0.9008, 0.75, 0.9008, 0.8125, 0.87, 0.8125, 0.87, 0.75, 0.87, 0.9375, 0.8546, 1.0, 0.8392, 0.9375, 0.8546, 0.0, 0.87, 0.0625, 0.8392, 0.0625, 0.87, 0.4375, 0.87, 0.5, 0.8392, 0.5, 0.8392, 0.4375, 0.87, 0.875, 0.87, 0.9375, 0.8392, 0.9375, 0.8392, 0.875, 0.87, 0.375, 0.87, 0.4375, 0.8392, 0.4375, 0.8392, 0.375, 0.87, 0.8125, 0.87, 0.875, 0.8392, 0.875, 0.8392, 0.8125, 0.87, 0.3125, 0.87, 0.375, 0.8392, 0.375, 0.8392, 0.3125, 0.87, 0.75, 0.87, 0.8125, 0.8392, 0.8125, 0.8392, 0.75, 0.87, 0.25, 0.87, 0.3125, 0.8392, 0.3125, 0.8392, 0.25, 0.87, 0.6875, 0.87, 0.75, 0.8392, 0.75, 0.8392, 0.6875, 0.87, 0.1875, 0.87, 0.25, 0.8392, 0.25, 0.8392, 0.1875, 0.87, 0.625, 0.87, 0.6875, 0.8392, 0.6875, 0.8392, 0.625, 0.87, 0.125, 0.87, 0.1875, 0.8392, 0.1875, 0.8392, 0.125, 0.87, 0.5625, 0.87, 0.625, 0.8392, 0.625, 0.8392, 0.5625, 0.87, 0.0625, 0.87, 0.125, 0.8392, 0.125, 0.8392, 0.0625, 0.87, 0.5, 0.87, 0.5625, 0.8392, 0.5625, 0.8392, 0.5, 0.8392, 0.6875, 0.8392, 0.75, 0.8084, 0.75, 0.8084, 0.6875, 0.8392, 0.1875, 0.8392, 0.25, 0.8084, 0.25, 0.8084, 0.1875, 0.8392, 0.625, 0.8392, 0.6875, 0.8084, 0.6875, 0.8084, 0.625, 0.8392, 0.125, 0.8392, 0.1875, 0.8084, 0.1875, 0.8084, 0.125, 0.8392, 0.5625, 0.8392, 0.625, 0.8084, 0.625, 0.8084, 0.5625, 0.8392, 0.0625, 0.8392, 0.125, 0.8084, 0.125, 0.8084, 0.0625, 0.8392, 0.5, 0.8392, 0.5625, 0.8084, 0.5625, 0.8084, 0.5, 0.8392, 0.9375, 0.8238, 1.0, 0.8084, 0.9375, 0.8238, 0.0, 0.8392, 0.0625, 0.8084, 0.0625, 0.8392, 0.4375, 0.8392, 0.5, 0.8084, 0.5, 0.8084, 0.4375, 0.8392, 0.875, 0.8392, 0.9375, 0.8084, 0.9375, 0.8084, 0.875, 0.8392, 0.375, 0.8392, 0.4375, 0.8084, 0.4375, 0.8084, 0.375, 0.8392, 0.8125, 0.8392, 0.875, 0.8084, 0.875, 0.8084, 0.8125, 0.8392, 0.3125, 0.8392, 0.375, 0.8084, 0.375, 0.8084, 0.3125, 0.8392, 0.75, 0.8392, 0.8125, 0.8084, 0.8125, 0.8084, 0.75, 0.8392, 0.25, 0.8392, 0.3125, 0.8084, 0.3125, 0.8084, 0.25, 0.8084, 0.4375, 0.8084, 0.5, 0.7777, 0.5, 0.7777, 0.4375, 0.8084, 0.875, 0.8084, 0.9375, 0.7777, 0.9375, 0.7777, 0.875, 0.8084, 0.375, 0.8084, 0.4375, 0.7777, 0.4375, 0.7777, 0.375, 0.8084, 0.8125, 0.8084, 0.875, 0.7777, 0.875, 0.7777, 0.8125, 0.8084, 0.3125, 0.8084, 0.375, 0.7777, 0.375, 0.7777, 0.3125, 0.8084, 0.75, 0.8084, 0.8125, 0.7777, 0.8125, 0.7777, 0.75, 0.8084, 0.25, 0.8084, 0.3125, 0.7777, 0.3125, 0.7777, 0.25, 0.8084, 0.6875, 0.8084, 0.75, 0.7777, 0.75, 0.7777, 0.6875, 0.8084, 0.1875, 0.8084, 0.25, 0.7777, 0.25, 0.7777, 0.1875, 0.8084, 0.625, 0.8084, 0.6875, 0.7777, 0.6875, 0.7777, 0.625, 0.8084, 0.125, 0.8084, 0.1875, 0.7777, 0.1875, 0.7777, 0.125, 0.8084, 0.5625, 0.8084, 0.625, 0.7777, 0.625, 0.7777, 0.5625, 0.8084, 0.0625, 0.8084, 0.125, 0.7777, 0.125, 0.7777, 0.0625, 0.8084, 0.5, 0.8084, 0.5625, 0.7777, 0.5625, 0.7777, 0.5, 0.8084, 0.9375, 0.7931, 1.0, 0.7777, 0.9375, 0.7931, 0.0, 0.8084, 0.0625, 0.7777, 0.0625, 0.7777, 0.1875, 0.7777, 0.25, 0.747, 0.25, 0.747, 0.1875, 0.7777, 0.625, 0.7777, 0.6875, 0.747, 0.6875, 0.747, 0.625, 0.7777, 0.125, 0.7777, 0.1875, 0.747, 0.1875, 0.747, 0.125, 0.7777, 0.5625, 0.7777, 0.625, 0.747, 0.625, 0.747, 0.5625, 0.7777, 0.0625, 0.7777, 0.125, 0.747, 0.125, 0.747, 0.0625, 0.7777, 0.5, 0.7777, 0.5625, 0.747, 0.5625, 0.747, 0.5, 0.7777, 0.9375, 0.7624, 1.0, 0.747, 0.9375, 0.7624, 0.0, 0.7777, 0.0625, 0.747, 0.0625, 0.7777, 0.4375, 0.7777, 0.5, 0.747, 0.5, 0.747, 0.4375, 0.7777, 0.875, 0.7777, 0.9375, 0.747, 0.9375, 0.747, 0.875, 0.7777, 0.375, 0.7777, 0.4375, 0.747, 0.4375, 0.747, 0.375, 0.7777, 0.8125, 0.7777, 0.875, 0.747, 0.875, 0.747, 0.8125, 0.7777, 0.3125, 0.7777, 0.375, 0.747, 0.375, 0.747, 0.3125, 0.7777, 0.75, 0.7777, 0.8125, 0.747, 0.8125, 0.747, 0.75, 0.7777, 0.25, 0.7777, 0.3125, 0.747, 0.3125, 0.747, 0.25, 0.7777, 0.6875, 0.7777, 0.75, 0.747, 0.75, 0.747, 0.6875])
me_sphere_001.materials.append(mat_material_001)
me_sphere_001.use_remesh_fix_poles = True
me_sphere_001.use_remesh_preserve_attributes = False
me_sphere_001.update()

# ---- objects
ob_light = bpy.data.objects.new('Light', light_light)
ob_camera = bpy.data.objects.new('Camera', cam_camera_001)
ob_sphere_001 = bpy.data.objects.new('Sphere.001', me_sphere_001)

# ---- transforms, parenting, visibility, modifiers, constraints
ob_light.location = (-6.394, 0.3608, 4.78)
ob_light.rotation_euler = (0.6503, 0.05522, 1.866)
ob_light.lock_rotations_4d = False
ob_light.empty_display_type = 'ARROWS'
ob_light.color = (0.0, 0.0, 0.0, 0.0)
ob_light.lineart.crease_threshold = 0.0
ob_camera.location = (-4.439, -0.7664, 2.205)
ob_camera.rotation_euler = (1.235, 3.995e-07, -1.396)
ob_camera.lineart.crease_threshold = 0.0
ob_sphere_001.location = (0.0, -0.0481, 2.021)
ob_sphere_001.rotation_euler = (0.0, 0.0, -0.03799)
ob_sphere_001.scale = (0.9788, 0.9788, 0.9788)
_m = ob_sphere_001.modifiers.new('Subdivision', 'SUBSURF')
_m.levels = 3
_m.render_levels = 3

# ---- collection membership
col_collection.objects.link(ob_light)
col_collection.objects.link(ob_camera)
col_collection.objects.link(ob_sphere_001)

# ---- scene / render settings (as saved in the file)
scene.camera = ob_camera
scene.frame_start = 1; scene.frame_end = 360; scene.frame_set(0)
scene.render.engine = 'CYCLES'
scene.render.image_settings.file_format = 'FFMPEG'
scene.render.image_settings.color_mode = 'RGB'
scene.render.resolution_x = 540
scene.render.resolution_y = 800
scene.render.fps = 25
scene.render.frame_map_new = 300
scene.render.film_transparent = True
scene.cycles.use_denoising = False
scene.cycles.samples = 128
scene.cycles.sampling_pattern = 'TABULATED_SOBOL'
scene.cycles.use_adaptive_sampling = False
scene.cycles.use_light_tree = False
scene.view_settings.view_transform = 'Filmic'
bpy.context.view_layer.update()
